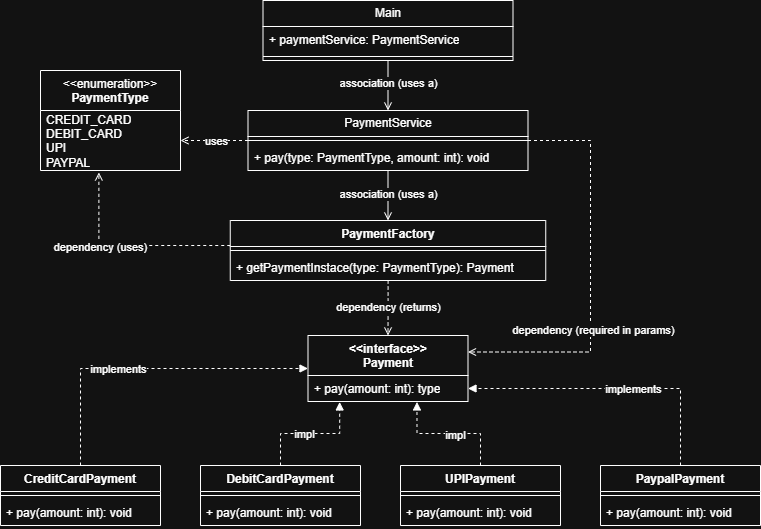

The diagram above was exported from draw.io. Its source (the exported page's mxGraphModel, read from the mxfile embedded in the PNG):
<mxGraphModel dx="1042" dy="562" grid="1" gridSize="10" guides="1" tooltips="1" connect="1" arrows="1" fold="1" page="1" pageScale="1" pageWidth="850" pageHeight="1100" math="0" shadow="0">
  <root>
    <mxCell id="0" />
    <mxCell id="1" parent="0" />
    <mxCell id="LSNQTOwgjA5dK5LB3X9a-17" edge="1" parent="1" source="LSNQTOwgjA5dK5LB3X9a-4" style="edgeStyle=orthogonalEdgeStyle;rounded=0;orthogonalLoop=1;jettySize=auto;html=1;exitX=0.5;exitY=1;exitDx=0;exitDy=0;entryX=0.5;entryY=0;entryDx=0;entryDy=0;endArrow=open;endFill=0;" target="LSNQTOwgjA5dK5LB3X9a-8">
      <mxGeometry relative="1" as="geometry" />
    </mxCell>
    <mxCell id="LSNQTOwgjA5dK5LB3X9a-44" connectable="0" parent="LSNQTOwgjA5dK5LB3X9a-17" style="edgeLabel;html=1;align=center;verticalAlign=middle;resizable=0;points=[];" value="association (uses a)" vertex="1">
      <mxGeometry relative="1" x="-0.12" y="-3" as="geometry">
        <mxPoint x="3" as="offset" />
      </mxGeometry>
    </mxCell>
    <mxCell id="LSNQTOwgjA5dK5LB3X9a-4" parent="1" style="swimlane;fontStyle=0;childLayout=stackLayout;horizontal=1;startSize=26;fillColor=none;horizontalStack=0;resizeParent=1;resizeParentMax=0;resizeLast=0;collapsible=1;marginBottom=0;whiteSpace=wrap;html=1;" value="Main" vertex="1">
      <mxGeometry height="60" width="250" x="292.5" y="25" as="geometry" />
    </mxCell>
    <mxCell id="LSNQTOwgjA5dK5LB3X9a-5" parent="LSNQTOwgjA5dK5LB3X9a-4" style="text;strokeColor=none;fillColor=none;align=left;verticalAlign=top;spacingLeft=4;spacingRight=4;overflow=hidden;rotatable=0;points=[[0,0.5],[1,0.5]];portConstraint=eastwest;whiteSpace=wrap;html=1;" value="+ paymentService:&amp;nbsp;PaymentService" vertex="1">
      <mxGeometry height="26" width="250" y="26" as="geometry" />
    </mxCell>
    <mxCell id="LSNQTOwgjA5dK5LB3X9a-16" parent="LSNQTOwgjA5dK5LB3X9a-4" style="line;strokeWidth=1;fillColor=none;align=left;verticalAlign=middle;spacingTop=-1;spacingLeft=3;spacingRight=3;rotatable=0;labelPosition=right;points=[];portConstraint=eastwest;strokeColor=inherit;" value="" vertex="1">
      <mxGeometry height="8" width="250" y="52" as="geometry" />
    </mxCell>
    <mxCell id="LSNQTOwgjA5dK5LB3X9a-20" edge="1" parent="1" source="LSNQTOwgjA5dK5LB3X9a-8" style="edgeStyle=orthogonalEdgeStyle;rounded=0;orthogonalLoop=1;jettySize=auto;html=1;endArrow=open;endFill=0;dashed=1;" target="LSNQTOwgjA5dK5LB3X9a-19" value="">
      <mxGeometry relative="1" as="geometry" />
    </mxCell>
    <mxCell id="LSNQTOwgjA5dK5LB3X9a-48" connectable="0" parent="LSNQTOwgjA5dK5LB3X9a-20" style="edgeLabel;html=1;align=center;verticalAlign=middle;resizable=0;points=[];" value="uses" vertex="1">
      <mxGeometry relative="1" x="-0.0382" y="2" as="geometry">
        <mxPoint y="-2" as="offset" />
      </mxGeometry>
    </mxCell>
    <mxCell id="LSNQTOwgjA5dK5LB3X9a-25" edge="1" parent="1" source="LSNQTOwgjA5dK5LB3X9a-8" style="edgeStyle=orthogonalEdgeStyle;rounded=0;orthogonalLoop=1;jettySize=auto;html=1;entryX=0.5;entryY=0;entryDx=0;entryDy=0;endArrow=open;endFill=0;" target="LSNQTOwgjA5dK5LB3X9a-21">
      <mxGeometry relative="1" as="geometry" />
    </mxCell>
    <mxCell id="LSNQTOwgjA5dK5LB3X9a-46" connectable="0" parent="LSNQTOwgjA5dK5LB3X9a-25" style="edgeLabel;html=1;align=center;verticalAlign=middle;resizable=0;points=[];" value="association (uses a)" vertex="1">
      <mxGeometry relative="1" x="-0.0884" y="-1" as="geometry">
        <mxPoint x="1" as="offset" />
      </mxGeometry>
    </mxCell>
    <mxCell id="LSNQTOwgjA5dK5LB3X9a-52" edge="1" parent="1" source="LSNQTOwgjA5dK5LB3X9a-8" style="edgeStyle=orthogonalEdgeStyle;rounded=0;orthogonalLoop=1;jettySize=auto;html=1;exitX=1;exitY=0.5;exitDx=0;exitDy=0;entryX=1;entryY=0.25;entryDx=0;entryDy=0;dashed=1;endArrow=open;endFill=0;" target="LSNQTOwgjA5dK5LB3X9a-35">
      <mxGeometry relative="1" as="geometry">
        <Array as="points">
          <mxPoint x="620" y="165" />
          <mxPoint x="620" y="377" />
        </Array>
      </mxGeometry>
    </mxCell>
    <mxCell id="LSNQTOwgjA5dK5LB3X9a-53" connectable="0" parent="LSNQTOwgjA5dK5LB3X9a-52" style="edgeLabel;html=1;align=center;verticalAlign=middle;resizable=0;points=[];" value="dependency (required in params)" vertex="1">
      <mxGeometry relative="1" x="-0.2897" y="2" as="geometry">
        <mxPoint y="111" as="offset" />
      </mxGeometry>
    </mxCell>
    <mxCell id="LSNQTOwgjA5dK5LB3X9a-8" parent="1" style="swimlane;fontStyle=0;childLayout=stackLayout;horizontal=1;startSize=26;fillColor=none;horizontalStack=0;resizeParent=1;resizeParentMax=0;resizeLast=0;collapsible=1;marginBottom=0;whiteSpace=wrap;html=1;" value="PaymentService" vertex="1">
      <mxGeometry height="60" width="280" x="277.5" y="135" as="geometry" />
    </mxCell>
    <mxCell id="LSNQTOwgjA5dK5LB3X9a-15" parent="LSNQTOwgjA5dK5LB3X9a-8" style="line;strokeWidth=1;fillColor=none;align=left;verticalAlign=middle;spacingTop=-1;spacingLeft=3;spacingRight=3;rotatable=0;labelPosition=right;points=[];portConstraint=eastwest;strokeColor=inherit;" value="" vertex="1">
      <mxGeometry height="8" width="280" y="26" as="geometry" />
    </mxCell>
    <mxCell id="LSNQTOwgjA5dK5LB3X9a-14" parent="LSNQTOwgjA5dK5LB3X9a-8" style="text;strokeColor=none;fillColor=none;align=left;verticalAlign=top;spacingLeft=4;spacingRight=4;overflow=hidden;rotatable=0;points=[[0,0.5],[1,0.5]];portConstraint=eastwest;whiteSpace=wrap;html=1;" value="+ pay(type: PaymentType, amount: int): void" vertex="1">
      <mxGeometry height="26" width="280" y="34" as="geometry" />
    </mxCell>
    <mxCell id="LSNQTOwgjA5dK5LB3X9a-18" parent="1" style="swimlane;fontStyle=0;align=center;verticalAlign=top;childLayout=stackLayout;horizontal=1;startSize=40;horizontalStack=0;resizeParent=1;resizeParentMax=0;resizeLast=0;collapsible=0;marginBottom=0;html=1;whiteSpace=wrap;" value="&amp;lt;&amp;lt;enumeration&amp;gt;&amp;gt;&lt;br&gt;&lt;b&gt;PaymentType&lt;/b&gt;" vertex="1">
      <mxGeometry height="100" width="140" x="70" y="95" as="geometry" />
    </mxCell>
    <mxCell id="LSNQTOwgjA5dK5LB3X9a-19" parent="LSNQTOwgjA5dK5LB3X9a-18" style="text;html=1;strokeColor=none;fillColor=none;align=left;verticalAlign=middle;spacingLeft=4;spacingRight=4;overflow=hidden;rotatable=0;points=[[0,0.5],[1,0.5]];portConstraint=eastwest;whiteSpace=wrap;" value="CREDIT_CARD&lt;div&gt;DEBIT_CARD&lt;/div&gt;&lt;div&gt;UPI&lt;/div&gt;&lt;div&gt;PAYPAL&lt;/div&gt;&lt;div&gt;&lt;br&gt;&lt;/div&gt;" vertex="1">
      <mxGeometry height="60" width="140" y="40" as="geometry" />
    </mxCell>
    <mxCell id="LSNQTOwgjA5dK5LB3X9a-39" edge="1" parent="1" source="LSNQTOwgjA5dK5LB3X9a-21" style="edgeStyle=orthogonalEdgeStyle;rounded=0;orthogonalLoop=1;jettySize=auto;html=1;entryX=0.5;entryY=0;entryDx=0;entryDy=0;dashed=1;endArrow=open;endFill=0;" target="LSNQTOwgjA5dK5LB3X9a-35">
      <mxGeometry relative="1" as="geometry" />
    </mxCell>
    <mxCell id="LSNQTOwgjA5dK5LB3X9a-47" connectable="0" parent="LSNQTOwgjA5dK5LB3X9a-39" style="edgeLabel;html=1;align=center;verticalAlign=middle;resizable=0;points=[];" value="dependency (returns)" vertex="1">
      <mxGeometry relative="1" x="-0.045" as="geometry">
        <mxPoint as="offset" />
      </mxGeometry>
    </mxCell>
    <mxCell id="LSNQTOwgjA5dK5LB3X9a-21" parent="1" style="swimlane;fontStyle=1;align=center;verticalAlign=top;childLayout=stackLayout;horizontal=1;startSize=26;horizontalStack=0;resizeParent=1;resizeParentMax=0;resizeLast=0;collapsible=1;marginBottom=0;whiteSpace=wrap;html=1;" value="PaymentFactory" vertex="1">
      <mxGeometry height="60" width="315.5" x="259.75" y="245" as="geometry" />
    </mxCell>
    <mxCell id="LSNQTOwgjA5dK5LB3X9a-23" parent="LSNQTOwgjA5dK5LB3X9a-21" style="line;strokeWidth=1;fillColor=none;align=left;verticalAlign=middle;spacingTop=-1;spacingLeft=3;spacingRight=3;rotatable=0;labelPosition=right;points=[];portConstraint=eastwest;strokeColor=inherit;" value="" vertex="1">
      <mxGeometry height="8" width="315.5" y="26" as="geometry" />
    </mxCell>
    <mxCell id="LSNQTOwgjA5dK5LB3X9a-24" parent="LSNQTOwgjA5dK5LB3X9a-21" style="text;strokeColor=none;fillColor=none;align=left;verticalAlign=top;spacingLeft=4;spacingRight=4;overflow=hidden;rotatable=0;points=[[0,0.5],[1,0.5]];portConstraint=eastwest;whiteSpace=wrap;html=1;" value="+ getPaymentInstace(type: PaymentType): Payment" vertex="1">
      <mxGeometry height="26" width="315.5" y="34" as="geometry" />
    </mxCell>
    <mxCell id="LSNQTOwgjA5dK5LB3X9a-27" edge="1" parent="1" source="LSNQTOwgjA5dK5LB3X9a-21" style="edgeStyle=orthogonalEdgeStyle;rounded=0;orthogonalLoop=1;jettySize=auto;html=1;entryX=0.417;entryY=1.033;entryDx=0;entryDy=0;entryPerimeter=0;dashed=1;endArrow=open;endFill=0;" target="LSNQTOwgjA5dK5LB3X9a-19">
      <mxGeometry relative="1" as="geometry">
        <Array as="points">
          <mxPoint x="128" y="270" />
        </Array>
      </mxGeometry>
    </mxCell>
    <mxCell id="LSNQTOwgjA5dK5LB3X9a-49" connectable="0" parent="LSNQTOwgjA5dK5LB3X9a-27" style="edgeLabel;html=1;align=center;verticalAlign=middle;resizable=0;points=[];" value="dependency (uses)" vertex="1">
      <mxGeometry relative="1" x="-0.0216" y="-1" as="geometry">
        <mxPoint x="-30" y="2" as="offset" />
      </mxGeometry>
    </mxCell>
    <mxCell id="LSNQTOwgjA5dK5LB3X9a-35" parent="1" style="swimlane;fontStyle=1;align=center;verticalAlign=top;childLayout=stackLayout;horizontal=1;startSize=40;horizontalStack=0;resizeParent=1;resizeParentMax=0;resizeLast=0;collapsible=1;marginBottom=0;whiteSpace=wrap;html=1;" value="&amp;lt;&amp;lt;interface&amp;gt;&amp;gt;&lt;div&gt;Payment&lt;/div&gt;" vertex="1">
      <mxGeometry height="66" width="160" x="337.5" y="360" as="geometry" />
    </mxCell>
    <mxCell id="LSNQTOwgjA5dK5LB3X9a-38" parent="LSNQTOwgjA5dK5LB3X9a-35" style="text;strokeColor=none;fillColor=none;align=left;verticalAlign=top;spacingLeft=4;spacingRight=4;overflow=hidden;rotatable=0;points=[[0,0.5],[1,0.5]];portConstraint=eastwest;whiteSpace=wrap;html=1;" value="+ pay(amount: int): type" vertex="1">
      <mxGeometry height="26" width="160" y="40" as="geometry" />
    </mxCell>
    <mxCell id="LSNQTOwgjA5dK5LB3X9a-50" edge="1" parent="1" source="LSNQTOwgjA5dK5LB3X9a-40" style="edgeStyle=orthogonalEdgeStyle;rounded=0;orthogonalLoop=1;jettySize=auto;html=1;exitX=0.5;exitY=0;exitDx=0;exitDy=0;entryX=0;entryY=0.5;entryDx=0;entryDy=0;dashed=1;endArrow=block;endFill=1;" target="LSNQTOwgjA5dK5LB3X9a-35">
      <mxGeometry relative="1" as="geometry" />
    </mxCell>
    <mxCell id="LSNQTOwgjA5dK5LB3X9a-54" connectable="0" parent="LSNQTOwgjA5dK5LB3X9a-50" style="edgeLabel;html=1;align=center;verticalAlign=middle;resizable=0;points=[];" value="implements" vertex="1">
      <mxGeometry relative="1" x="-0.2871" as="geometry">
        <mxPoint x="18" as="offset" />
      </mxGeometry>
    </mxCell>
    <mxCell id="LSNQTOwgjA5dK5LB3X9a-40" parent="1" style="swimlane;fontStyle=1;align=center;verticalAlign=top;childLayout=stackLayout;horizontal=1;startSize=26;horizontalStack=0;resizeParent=1;resizeParentMax=0;resizeLast=0;collapsible=1;marginBottom=0;whiteSpace=wrap;html=1;" value="CreditCardPayment" vertex="1">
      <mxGeometry height="60" width="160" x="30" y="490" as="geometry" />
    </mxCell>
    <mxCell id="LSNQTOwgjA5dK5LB3X9a-63" parent="LSNQTOwgjA5dK5LB3X9a-40" style="line;strokeWidth=1;fillColor=none;align=left;verticalAlign=middle;spacingTop=-1;spacingLeft=3;spacingRight=3;rotatable=0;labelPosition=right;points=[];portConstraint=eastwest;strokeColor=inherit;" value="" vertex="1">
      <mxGeometry height="8" width="160" y="26" as="geometry" />
    </mxCell>
    <mxCell id="LSNQTOwgjA5dK5LB3X9a-43" parent="LSNQTOwgjA5dK5LB3X9a-40" style="text;strokeColor=none;fillColor=none;align=left;verticalAlign=top;spacingLeft=4;spacingRight=4;overflow=hidden;rotatable=0;points=[[0,0.5],[1,0.5]];portConstraint=eastwest;whiteSpace=wrap;html=1;" value="+ pay(amount: int): void" vertex="1">
      <mxGeometry height="26" width="160" y="34" as="geometry" />
    </mxCell>
    <mxCell id="LSNQTOwgjA5dK5LB3X9a-55" parent="1" style="swimlane;fontStyle=1;align=center;verticalAlign=top;childLayout=stackLayout;horizontal=1;startSize=26;horizontalStack=0;resizeParent=1;resizeParentMax=0;resizeLast=0;collapsible=1;marginBottom=0;whiteSpace=wrap;html=1;" value="DebitCardPayment" vertex="1">
      <mxGeometry height="60" width="160" x="230" y="490" as="geometry" />
    </mxCell>
    <mxCell id="LSNQTOwgjA5dK5LB3X9a-64" parent="LSNQTOwgjA5dK5LB3X9a-55" style="line;strokeWidth=1;fillColor=none;align=left;verticalAlign=middle;spacingTop=-1;spacingLeft=3;spacingRight=3;rotatable=0;labelPosition=right;points=[];portConstraint=eastwest;strokeColor=inherit;" value="" vertex="1">
      <mxGeometry height="8" width="160" y="26" as="geometry" />
    </mxCell>
    <mxCell id="LSNQTOwgjA5dK5LB3X9a-56" parent="LSNQTOwgjA5dK5LB3X9a-55" style="text;strokeColor=none;fillColor=none;align=left;verticalAlign=top;spacingLeft=4;spacingRight=4;overflow=hidden;rotatable=0;points=[[0,0.5],[1,0.5]];portConstraint=eastwest;whiteSpace=wrap;html=1;" value="+ pay(amount: int): void" vertex="1">
      <mxGeometry height="26" width="160" y="34" as="geometry" />
    </mxCell>
    <mxCell id="LSNQTOwgjA5dK5LB3X9a-59" edge="1" parent="1" source="LSNQTOwgjA5dK5LB3X9a-55" style="edgeStyle=orthogonalEdgeStyle;rounded=0;orthogonalLoop=1;jettySize=auto;html=1;exitX=0.5;exitY=0;exitDx=0;exitDy=0;entryX=0.198;entryY=1.017;entryDx=0;entryDy=0;entryPerimeter=0;dashed=1;endArrow=block;endFill=1;" target="LSNQTOwgjA5dK5LB3X9a-38">
      <mxGeometry relative="1" as="geometry" />
    </mxCell>
    <mxCell id="LSNQTOwgjA5dK5LB3X9a-60" connectable="0" parent="LSNQTOwgjA5dK5LB3X9a-59" style="edgeLabel;html=1;align=center;verticalAlign=middle;resizable=0;points=[];" value="impl" vertex="1">
      <mxGeometry relative="1" x="-0.2582" y="-2" as="geometry">
        <mxPoint x="9" y="-2" as="offset" />
      </mxGeometry>
    </mxCell>
    <mxCell id="LSNQTOwgjA5dK5LB3X9a-61" parent="1" style="swimlane;fontStyle=1;align=center;verticalAlign=top;childLayout=stackLayout;horizontal=1;startSize=26;horizontalStack=0;resizeParent=1;resizeParentMax=0;resizeLast=0;collapsible=1;marginBottom=0;whiteSpace=wrap;html=1;" value="UPIPayment" vertex="1">
      <mxGeometry height="60" width="160" x="430" y="490" as="geometry" />
    </mxCell>
    <mxCell id="LSNQTOwgjA5dK5LB3X9a-65" parent="LSNQTOwgjA5dK5LB3X9a-61" style="line;strokeWidth=1;fillColor=none;align=left;verticalAlign=middle;spacingTop=-1;spacingLeft=3;spacingRight=3;rotatable=0;labelPosition=right;points=[];portConstraint=eastwest;strokeColor=inherit;" value="" vertex="1">
      <mxGeometry height="8" width="160" y="26" as="geometry" />
    </mxCell>
    <mxCell id="LSNQTOwgjA5dK5LB3X9a-62" parent="LSNQTOwgjA5dK5LB3X9a-61" style="text;strokeColor=none;fillColor=none;align=left;verticalAlign=top;spacingLeft=4;spacingRight=4;overflow=hidden;rotatable=0;points=[[0,0.5],[1,0.5]];portConstraint=eastwest;whiteSpace=wrap;html=1;" value="+ pay(amount: int): void" vertex="1">
      <mxGeometry height="26" width="160" y="34" as="geometry" />
    </mxCell>
    <mxCell id="LSNQTOwgjA5dK5LB3X9a-71" edge="1" parent="1" source="LSNQTOwgjA5dK5LB3X9a-66" style="edgeStyle=orthogonalEdgeStyle;rounded=0;orthogonalLoop=1;jettySize=auto;html=1;entryX=1;entryY=0.5;entryDx=0;entryDy=0;dashed=1;endArrow=block;endFill=1;" target="LSNQTOwgjA5dK5LB3X9a-38">
      <mxGeometry relative="1" as="geometry" />
    </mxCell>
    <mxCell id="LSNQTOwgjA5dK5LB3X9a-72" connectable="0" parent="LSNQTOwgjA5dK5LB3X9a-71" style="edgeLabel;html=1;align=center;verticalAlign=middle;resizable=0;points=[];" value="implements" vertex="1">
      <mxGeometry relative="1" x="-0.1349" y="1" as="geometry">
        <mxPoint y="-1" as="offset" />
      </mxGeometry>
    </mxCell>
    <mxCell id="LSNQTOwgjA5dK5LB3X9a-66" parent="1" style="swimlane;fontStyle=1;align=center;verticalAlign=top;childLayout=stackLayout;horizontal=1;startSize=26;horizontalStack=0;resizeParent=1;resizeParentMax=0;resizeLast=0;collapsible=1;marginBottom=0;whiteSpace=wrap;html=1;" value="PaypalPayment" vertex="1">
      <mxGeometry height="60" width="160" x="630" y="490" as="geometry" />
    </mxCell>
    <mxCell id="LSNQTOwgjA5dK5LB3X9a-67" parent="LSNQTOwgjA5dK5LB3X9a-66" style="line;strokeWidth=1;fillColor=none;align=left;verticalAlign=middle;spacingTop=-1;spacingLeft=3;spacingRight=3;rotatable=0;labelPosition=right;points=[];portConstraint=eastwest;strokeColor=inherit;" value="" vertex="1">
      <mxGeometry height="8" width="160" y="26" as="geometry" />
    </mxCell>
    <mxCell id="LSNQTOwgjA5dK5LB3X9a-68" parent="LSNQTOwgjA5dK5LB3X9a-66" style="text;strokeColor=none;fillColor=none;align=left;verticalAlign=top;spacingLeft=4;spacingRight=4;overflow=hidden;rotatable=0;points=[[0,0.5],[1,0.5]];portConstraint=eastwest;whiteSpace=wrap;html=1;" value="+ pay(amount: int): void" vertex="1">
      <mxGeometry height="26" width="160" y="34" as="geometry" />
    </mxCell>
    <mxCell id="LSNQTOwgjA5dK5LB3X9a-69" edge="1" parent="1" source="LSNQTOwgjA5dK5LB3X9a-61" style="edgeStyle=orthogonalEdgeStyle;rounded=0;orthogonalLoop=1;jettySize=auto;html=1;exitX=0.5;exitY=0;exitDx=0;exitDy=0;entryX=0.681;entryY=1.017;entryDx=0;entryDy=0;entryPerimeter=0;dashed=1;endArrow=block;endFill=1;" target="LSNQTOwgjA5dK5LB3X9a-38">
      <mxGeometry relative="1" as="geometry" />
    </mxCell>
    <mxCell id="LSNQTOwgjA5dK5LB3X9a-70" connectable="0" parent="LSNQTOwgjA5dK5LB3X9a-69" style="edgeLabel;html=1;align=center;verticalAlign=middle;resizable=0;points=[];" value="impl" vertex="1">
      <mxGeometry relative="1" x="0.1933" y="1" as="geometry">
        <mxPoint x="18" as="offset" />
      </mxGeometry>
    </mxCell>
  </root>
</mxGraphModel>